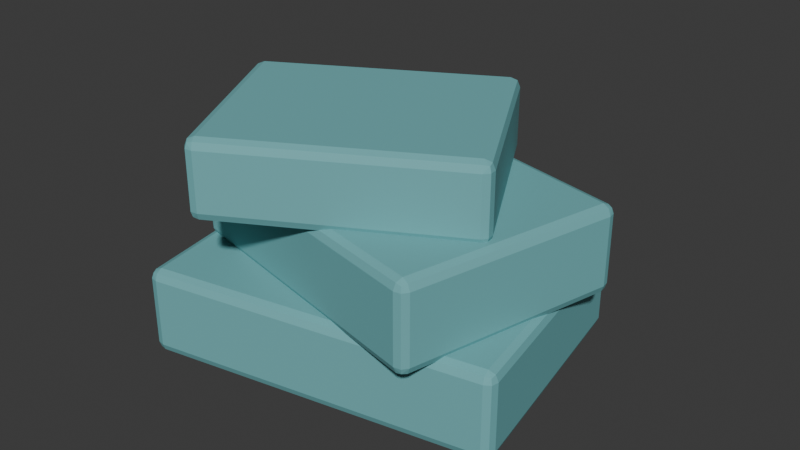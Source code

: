 # Source: LooseLaundry.blend  (saved by Blender 4.5.92; exported with 4.5.12 LTS)
import bpy
from mathutils import Matrix  # noqa: F401  (used for matrix-valued properties, if any)

bpy.ops.wm.read_factory_settings(use_empty=True)
scene = bpy.context.scene
scene.name = 'Scene'

# ---- collections
col_collection = bpy.data.collections.new('Collection'); scene.collection.children.link(col_collection)

# ---- materials (node trees are filled in below, after node groups)
mat_mat_looselaundry = bpy.data.materials.new('MAT_LooseLaundry')

# ---- material node trees
mat_mat_looselaundry.use_nodes = True; mat_mat_looselaundry.node_tree.nodes.clear()
_N = mat_mat_looselaundry.node_tree.nodes; _L = mat_mat_looselaundry.node_tree.links
n0 = _N.new('ShaderNodeBsdfPrincipled'); n0.name = 'Principled BSDF'; n0.location = (-200, 100)
n0.inputs[0].default_value = (0.16, 0.45, 0.47, 1.0)
n0.inputs[2].default_value = 0.8
n1 = _N.new('ShaderNodeOutputMaterial'); n1.name = 'Material Output'; n1.location = (200, 100)
_L.new(n0.outputs[0], n1.inputs[0])
n1.is_active_output = True

# ---- world
world_world = bpy.data.worlds.new('World'); scene.world = world_world
world_world.use_nodes = True; world_world.node_tree.nodes.clear()
_N = world_world.node_tree.nodes; _L = world_world.node_tree.links
n0 = _N.new('ShaderNodeOutputWorld'); n0.name = 'World Output'; n0.location = (200, 100)
n1 = _N.new('ShaderNodeBackground'); n1.name = 'Background'; n1.location = (-200, 100)
n1.inputs[0].default_value = (0.05088, 0.05088, 0.05088, 1.0)
_L.new(n1.outputs[0], n0.inputs[0])
n0.is_active_output = True
world_world.color = (0.05088, 0.05088, 0.05088)
world_world.sun_shadow_jitter_overblur = 0.0

# ---- meshes
me_looselaundrymesh = bpy.data.meshes.new('LooseLaundryMesh')
me_looselaundrymesh.from_pydata([(-0.142, -0.102, 0.0075), (-0.142, -0.11, 0.0155), (-0.15, -0.102, 0.0155), (-0.142, -0.1077, 0.009843), (-0.1466, -0.1066, 0.01088), (-0.1477, -0.1077, 0.0155), (-0.1477, -0.102, 0.009843), (-0.142, -0.11, 0.0745), (-0.142, -0.102, 0.0825), (-0.15, -0.102, 0.0745), (-0.142, -0.1077, 0.08016), (-0.1466, -0.1066, 0.07912), (-0.1477, -0.102, 0.08016), (-0.1477, -0.1077, 0.0745), (-0.142, 0.102, 0.0075), (-0.15, 0.102, 0.0155), (-0.142, 0.11, 0.0155), (-0.1477, 0.102, 0.009843), (-0.1466, 0.1066, 0.01088), (-0.1477, 0.1077, 0.0155), (-0.142, 0.1077, 0.009843), (-0.142, 0.102, 0.0825), (-0.142, 0.11, 0.0745), (-0.15, 0.102, 0.0745), (-0.142, 0.1077, 0.08016), (-0.1466, 0.1066, 0.07912), (-0.1477, 0.1077, 0.0745), (-0.1477, 0.102, 0.08016), (0.142, -0.102, 0.0075), (0.15, -0.102, 0.0155), (0.142, -0.11, 0.0155), (0.1477, -0.102, 0.009843), (0.1466, -0.1066, 0.01088), (0.1477, -0.1077, 0.0155), (0.142, -0.1077, 0.009843), (0.142, -0.102, 0.0825), (0.142, -0.11, 0.0745), (0.15, -0.102, 0.0745), (0.142, -0.1077, 0.08016), (0.1466, -0.1066, 0.07912), (0.1477, -0.1077, 0.0745), (0.1477, -0.102, 0.08016), (0.142, 0.102, 0.0075), (0.142, 0.11, 0.0155), (0.15, 0.102, 0.0155), (0.142, 0.1077, 0.009843), (0.1466, 0.1066, 0.01088), (0.1477, 0.1077, 0.0155), (0.1477, 0.102, 0.009843), (0.142, 0.102, 0.0825), (0.15, 0.102, 0.0745), (0.142, 0.11, 0.0745), (0.1477, 0.102, 0.08016), (0.1466, 0.1066, 0.07912), (0.1477, 0.1077, 0.0745), (0.142, 0.1077, 0.08016), (-0.1418, -0.02417, 0.0775), (-0.1451, -0.03148, 0.0855), (-0.1492, -0.02091, 0.0855), (-0.1442, -0.02934, 0.07984), (-0.1479, -0.0265, 0.08088), (-0.1493, -0.02703, 0.0855), (-0.147, -0.02186, 0.07984), (-0.1451, -0.03148, 0.1445), (-0.1418, -0.02417, 0.1525), (-0.1492, -0.02091, 0.1445), (-0.1442, -0.02934, 0.1502), (-0.1479, -0.0265, 0.1491), (-0.147, -0.02186, 0.1502), (-0.1493, -0.02703, 0.1445), (-0.06682, 0.1438, 0.0775), (-0.07412, 0.1471, 0.0855), (-0.06356, 0.1511, 0.0855), (-0.07198, 0.1461, 0.07984), (-0.06915, 0.1499, 0.08088), (-0.06968, 0.1513, 0.0855), (-0.06451, 0.149, 0.07984), (-0.06682, 0.1438, 0.1525), (-0.06356, 0.1511, 0.1445), (-0.07412, 0.1471, 0.1445), (-0.06451, 0.149, 0.1502), (-0.06915, 0.1499, 0.1491), (-0.06968, 0.1513, 0.1445), (-0.07198, 0.1461, 0.1502), (0.09008, -0.1277, 0.0775), (0.09738, -0.131, 0.0855), (0.08681, -0.135, 0.0855), (0.09524, -0.13, 0.07984), (0.09241, -0.1338, 0.08088), (0.09294, -0.1352, 0.0855), (0.08777, -0.1329, 0.07984), (0.09008, -0.1277, 0.1525), (0.08681, -0.135, 0.1445), (0.09738, -0.131, 0.1445), (0.08777, -0.1329, 0.1502), (0.09241, -0.1338, 0.1491), (0.09294, -0.1352, 0.1445), (0.09524, -0.13, 0.1502), (0.1651, 0.04027, 0.0775), (0.1684, 0.04757, 0.0855), (0.1724, 0.037, 0.0855), (0.1674, 0.04543, 0.07984), (0.1712, 0.0426, 0.08088), (0.1726, 0.04313, 0.0855), (0.1703, 0.03796, 0.07984), (0.1651, 0.04027, 0.1525), (0.1724, 0.037, 0.1445), (0.1684, 0.04757, 0.1445), (0.1703, 0.03796, 0.1502), (0.1712, 0.0426, 0.1491), (0.1726, 0.04313, 0.1445), (0.1674, 0.04543, 0.1502), (-0.08266, -0.118, 0.1475), (-0.08014, -0.1256, 0.1555), (-0.09025, -0.1205, 0.1555), (-0.08088, -0.1233, 0.1498), (-0.08559, -0.1238, 0.1509), (-0.08625, -0.1251, 0.1555), (-0.08803, -0.1198, 0.1498), (-0.08014, -0.1256, 0.2045), (-0.08266, -0.118, 0.2125), (-0.09025, -0.1205, 0.2045), (-0.08088, -0.1233, 0.2102), (-0.08559, -0.1238, 0.2091), (-0.08803, -0.1198, 0.2102), (-0.08625, -0.1251, 0.2045), (-0.1342, 0.0377, 0.1475), (-0.1418, 0.03519, 0.1555), (-0.1368, 0.0453, 0.1555), (-0.1396, 0.03592, 0.1498), (-0.1401, 0.04063, 0.1509), (-0.1414, 0.04129, 0.1555), (-0.136, 0.04307, 0.1498), (-0.1342, 0.0377, 0.2125), (-0.1368, 0.0453, 0.2045), (-0.1418, 0.03519, 0.2045), (-0.136, 0.04307, 0.2102), (-0.1401, 0.04063, 0.2091), (-0.1414, 0.04129, 0.2045), (-0.1396, 0.03592, 0.2102), (0.111, -0.0538, 0.1475), (0.1186, -0.05128, 0.1555), (0.1135, -0.06139, 0.1555), (0.1164, -0.05202, 0.1498), (0.1168, -0.05673, 0.1509), (0.1181, -0.05739, 0.1555), (0.1128, -0.05917, 0.1498), (0.111, -0.0538, 0.2125), (0.1135, -0.06139, 0.2045), (0.1186, -0.05128, 0.2045), (0.1128, -0.05917, 0.2102), (0.1168, -0.05673, 0.2091), (0.1181, -0.05739, 0.2045), (0.1164, -0.05202, 0.2102), (0.0594, 0.1019, 0.1475), (0.05688, 0.1095, 0.1555), (0.06699, 0.1044, 0.1555), (0.05762, 0.1072, 0.1498), (0.06233, 0.1077, 0.1509), (0.06299, 0.109, 0.1555), (0.06477, 0.1037, 0.1498), (0.0594, 0.1019, 0.2125), (0.06699, 0.1044, 0.2045), (0.05688, 0.1095, 0.2045), (0.06477, 0.1037, 0.2102), (0.06233, 0.1077, 0.2091), (0.06299, 0.109, 0.2045), (0.05762, 0.1072, 0.2102)], [], [(0, 3, 4, 6), (1, 5, 4, 3), (2, 6, 4, 5), (7, 10, 11, 13), (8, 12, 11, 10), (9, 13, 11, 12), (14, 17, 18, 20), (15, 19, 18, 17), (16, 20, 18, 19), (21, 24, 25, 27), (22, 26, 25, 24), (23, 27, 25, 26), (28, 31, 32, 34), (29, 33, 32, 31), (30, 34, 32, 33), (35, 38, 39, 41), (36, 40, 39, 38), (37, 41, 39, 40), (42, 45, 46, 48), (43, 47, 46, 45), (44, 48, 46, 47), (49, 52, 53, 55), (50, 54, 53, 52), (51, 55, 53, 54), (56, 59, 60, 62), (57, 61, 60, 59), (58, 62, 60, 61), (63, 66, 67, 69), (64, 68, 67, 66), (65, 69, 67, 68), (70, 73, 74, 76), (71, 75, 74, 73), (72, 76, 74, 75), (77, 80, 81, 83), (78, 82, 81, 80), (79, 83, 81, 82), (84, 87, 88, 90), (85, 89, 88, 87), (86, 90, 88, 89), (91, 94, 95, 97), (92, 96, 95, 94), (93, 97, 95, 96), (98, 101, 102, 104), (99, 103, 102, 101), (100, 104, 102, 103), (105, 108, 109, 111), (106, 110, 109, 108), (107, 111, 109, 110), (112, 115, 116, 118), (113, 117, 116, 115), (114, 118, 116, 117), (119, 122, 123, 125), (120, 124, 123, 122), (121, 125, 123, 124), (126, 129, 130, 132), (127, 131, 130, 129), (128, 132, 130, 131), (133, 136, 137, 139), (134, 138, 137, 136), (135, 139, 137, 138), (140, 143, 144, 146), (141, 145, 144, 143), (142, 146, 144, 145), (147, 150, 151, 153), (148, 152, 151, 150), (149, 153, 151, 152), (154, 157, 158, 160), (155, 159, 158, 157), (156, 160, 158, 159), (161, 164, 165, 167), (162, 166, 165, 164), (163, 167, 165, 166), (14, 0, 6, 17), (17, 6, 2, 15), (1, 7, 13, 5), (5, 13, 9, 2), (8, 21, 27, 12), (12, 27, 23, 9), (22, 16, 19, 26), (26, 19, 15, 23), (42, 14, 20, 45), (45, 20, 16, 43), (21, 49, 55, 24), (24, 55, 51, 22), (50, 44, 47, 54), (54, 47, 43, 51), (28, 42, 48, 31), (31, 48, 44, 29), (49, 35, 41, 52), (52, 41, 37, 50), (36, 30, 33, 40), (40, 33, 29, 37), (0, 28, 34, 3), (3, 34, 30, 1), (35, 8, 10, 38), (38, 10, 7, 36), (70, 56, 62, 73), (73, 62, 58, 71), (57, 63, 69, 61), (61, 69, 65, 58), (64, 77, 83, 68), (68, 83, 79, 65), (78, 72, 75, 82), (82, 75, 71, 79), (98, 70, 76, 101), (101, 76, 72, 99), (77, 105, 111, 80), (80, 111, 107, 78), (106, 100, 103, 110), (110, 103, 99, 107), (84, 98, 104, 87), (87, 104, 100, 85), (105, 91, 97, 108), (108, 97, 93, 106), (92, 86, 89, 96), (96, 89, 85, 93), (56, 84, 90, 59), (59, 90, 86, 57), (91, 64, 66, 94), (94, 66, 63, 92), (126, 112, 118, 129), (129, 118, 114, 127), (113, 119, 125, 117), (117, 125, 121, 114), (120, 133, 139, 124), (124, 139, 135, 121), (134, 128, 131, 138), (138, 131, 127, 135), (154, 126, 132, 157), (157, 132, 128, 155), (133, 161, 167, 136), (136, 167, 163, 134), (162, 156, 159, 166), (166, 159, 155, 163), (140, 154, 160, 143), (143, 160, 156, 141), (161, 147, 153, 164), (164, 153, 149, 162), (148, 142, 145, 152), (152, 145, 141, 149), (112, 140, 146, 115), (115, 146, 142, 113), (147, 120, 122, 150), (150, 122, 119, 148), (14, 42, 28, 0), (2, 9, 23, 15), (30, 36, 7, 1), (49, 21, 8, 35), (16, 22, 51, 43), (44, 50, 37, 29), (70, 98, 84, 56), (58, 65, 79, 71), (86, 92, 63, 57), (105, 77, 64, 91), (72, 78, 107, 99), (100, 106, 93, 85), (126, 154, 140, 112), (114, 121, 135, 127), (142, 148, 119, 113), (161, 133, 120, 147), (128, 134, 163, 155), (156, 162, 149, 141)])
_uv = me_looselaundrymesh.uv_layers.new(name='UVMap')
_uv.uv.foreach_set('vector', [0.1317, 0.7409, 0.1317, 0.75, 0.1278, 0.75, 0.125, 0.7409, 0.4017, 0.9933, 0.4017, 1.0, 0.3863, 1.0, 0.375, 0.9933, 0.4017, 0.009091, 0.375, 0.009091, 0.375, 0.003842, 0.4017, 0.0, 0.5983, 0.9933, 0.625, 0.9933, 0.625, 0.9972, 0.5983, 1.0, 0.8683, 0.7409, 0.875, 0.7409, 0.875, 0.7462, 0.8683, 0.75, 0.5983, 0.009091, 0.5983, 0.0, 0.6137, 0.0, 0.625, 0.009091, 0.1317, 0.5091, 0.125, 0.5091, 0.125, 0.5038, 0.1317, 0.5, 0.4017, 0.2409, 0.4017, 0.25, 0.3806, 0.2514, 0.375, 0.2409, 0.4017, 0.2567, 0.375, 0.2567, 0.3806, 0.2514, 0.4017, 0.25, 0.8683, 0.5091, 0.8683, 0.5, 0.8722, 0.5, 0.875, 0.5091, 0.5983, 0.2567, 0.5983, 0.25, 0.6194, 0.2481, 0.625, 0.2567, 0.5983, 0.2409, 0.625, 0.2409, 0.6194, 0.2481, 0.5983, 0.25, 0.3683, 0.7409, 0.375, 0.7409, 0.3788, 0.7497, 0.3717, 0.7533, 0.4017, 0.7409, 0.4017, 0.75, 0.3788, 0.7497, 0.375, 0.7409, 0.4017, 0.7567, 0.3717, 0.7533, 0.3788, 0.7497, 0.4017, 0.75, 0.6317, 0.7409, 0.6283, 0.7533, 0.6222, 0.7487, 0.625, 0.7409, 0.5983, 0.7567, 0.5983, 0.75, 0.6222, 0.7487, 0.6283, 0.7533, 0.5983, 0.7409, 0.625, 0.7409, 0.6222, 0.7487, 0.5983, 0.75, 0.3683, 0.5091, 0.3717, 0.4967, 0.3778, 0.5013, 0.375, 0.5091, 0.4017, 0.4933, 0.4017, 0.5, 0.3778, 0.5013, 0.3717, 0.4967, 0.4017, 0.5091, 0.375, 0.5091, 0.3778, 0.5013, 0.4017, 0.5, 0.6317, 0.5091, 0.625, 0.5091, 0.6212, 0.5003, 0.6283, 0.4967, 0.5983, 0.5091, 0.5983, 0.5, 0.6212, 0.5003, 0.625, 0.5091, 0.5983, 0.4933, 0.6283, 0.4967, 0.6212, 0.5003, 0.5983, 0.5, 0.1324, 0.74, 0.1324, 0.75, 0.1281, 0.75, 0.125, 0.74, 0.4017, 0.9926, 0.4017, 1.0, 0.3863, 1.0, 0.375, 0.9926, 0.4017, 0.01, 0.375, 0.01, 0.375, 0.004226, 0.4017, 0.0, 0.5983, 0.9926, 0.625, 0.9926, 0.625, 0.9969, 0.5983, 1.0, 0.8676, 0.74, 0.875, 0.74, 0.875, 0.7458, 0.8676, 0.75, 0.5983, 0.01, 0.5983, 0.0, 0.6137, 0.0, 0.625, 0.01, 0.1324, 0.51, 0.125, 0.51, 0.125, 0.5042, 0.1324, 0.5, 0.4017, 0.24, 0.4017, 0.25, 0.3806, 0.2516, 0.375, 0.24, 0.4017, 0.2574, 0.375, 0.2574, 0.3806, 0.2516, 0.4017, 0.25, 0.8676, 0.51, 0.8676, 0.5, 0.8719, 0.5, 0.875, 0.51, 0.5983, 0.2574, 0.5983, 0.25, 0.6194, 0.2479, 0.625, 0.2574, 0.5983, 0.24, 0.625, 0.24, 0.6194, 0.2479, 0.5983, 0.25, 0.3676, 0.74, 0.375, 0.74, 0.3788, 0.7496, 0.3713, 0.7537, 0.4017, 0.74, 0.4017, 0.75, 0.3788, 0.7496, 0.375, 0.74, 0.4017, 0.7574, 0.3713, 0.7537, 0.3788, 0.7496, 0.4017, 0.75, 0.6324, 0.74, 0.6287, 0.7537, 0.6223, 0.7486, 0.625, 0.74, 0.5983, 0.7574, 0.5983, 0.75, 0.6223, 0.7486, 0.6287, 0.7537, 0.5983, 0.74, 0.625, 0.74, 0.6223, 0.7486, 0.5983, 0.75, 0.3676, 0.51, 0.3713, 0.4963, 0.3777, 0.5014, 0.375, 0.51, 0.4017, 0.4926, 0.4017, 0.5, 0.3777, 0.5014, 0.3713, 0.4963, 0.4017, 0.51, 0.375, 0.51, 0.3777, 0.5014, 0.4017, 0.5, 0.6324, 0.51, 0.625, 0.51, 0.6212, 0.5004, 0.6287, 0.4963, 0.5983, 0.51, 0.5983, 0.5, 0.6212, 0.5004, 0.625, 0.51, 0.5983, 0.4926, 0.6287, 0.4963, 0.6212, 0.5004, 0.5983, 0.5, 0.1341, 0.7389, 0.1341, 0.75, 0.1288, 0.75, 0.125, 0.7389, 0.4058, 0.9909, 0.4058, 1.0, 0.388, 1.0, 0.375, 0.9909, 0.4058, 0.01111, 0.375, 0.01111, 0.375, 0.004696, 0.4058, 0.0, 0.5942, 0.9909, 0.625, 0.9909, 0.625, 0.9962, 0.5942, 1.0, 0.8659, 0.7389, 0.875, 0.7389, 0.875, 0.7453, 0.8659, 0.75, 0.5942, 0.01111, 0.5942, 0.0, 0.612, 0.0, 0.625, 0.01111, 0.1341, 0.5111, 0.125, 0.5111, 0.125, 0.5047, 0.1341, 0.5, 0.4058, 0.2389, 0.4058, 0.25, 0.3815, 0.2519, 0.375, 0.2389, 0.4058, 0.2591, 0.375, 0.2591, 0.3815, 0.2519, 0.4058, 0.25, 0.8659, 0.5111, 0.8659, 0.5, 0.8712, 0.5, 0.875, 0.5111, 0.5942, 0.2591, 0.5942, 0.25, 0.6185, 0.2477, 0.625, 0.2591, 0.5942, 0.2389, 0.625, 0.2389, 0.6185, 0.2477, 0.5942, 0.25, 0.3659, 0.7389, 0.375, 0.7389, 0.3793, 0.7497, 0.3705, 0.7545, 0.4058, 0.7389, 0.4058, 0.75, 0.3793, 0.7497, 0.375, 0.7389, 0.4058, 0.7591, 0.3705, 0.7545, 0.3793, 0.7497, 0.4058, 0.75, 0.6341, 0.7389, 0.6295, 0.7545, 0.6219, 0.7484, 0.625, 0.7389, 0.5942, 0.7591, 0.5942, 0.75, 0.6219, 0.7484, 0.6295, 0.7545, 0.5942, 0.7389, 0.625, 0.7389, 0.6219, 0.7484, 0.5942, 0.75, 0.3659, 0.5111, 0.3705, 0.4955, 0.3781, 0.5016, 0.375, 0.5111, 0.4058, 0.4909, 0.4058, 0.5, 0.3781, 0.5016, 0.3705, 0.4955, 0.4058, 0.5111, 0.375, 0.5111, 0.3781, 0.5016, 0.4058, 0.5, 0.6341, 0.5111, 0.625, 0.5111, 0.6207, 0.5003, 0.6295, 0.4955, 0.5942, 0.5111, 0.5942, 0.5, 0.6207, 0.5003, 0.625, 0.5111, 0.5942, 0.4909, 0.6295, 0.4955, 0.6207, 0.5003, 0.5942, 0.5, 0.1317, 0.5091, 0.1317, 0.7409, 0.125, 0.7409, 0.125, 0.5091, 0.375, 0.2409, 0.375, 0.009091, 0.4017, 0.009091, 0.4017, 0.2409, 0.4017, 0.9933, 0.5983, 0.9933, 0.5983, 1.0, 0.4017, 1.0, 0.4017, 0.0, 0.5983, 0.0, 0.5983, 0.009091, 0.4017, 0.009091, 0.8683, 0.7409, 0.8683, 0.5091, 0.875, 0.5091, 0.875, 0.7409, 0.625, 0.009091, 0.625, 0.2409, 0.5983, 0.2409, 0.5983, 0.009091, 0.5983, 0.2567, 0.4017, 0.2567, 0.4017, 0.25, 0.5983, 0.25, 0.5983, 0.25, 0.4017, 0.25, 0.4017, 0.2409, 0.5983, 0.2409, 0.3683, 0.5091, 0.1317, 0.5091, 0.1317, 0.5, 0.3717, 0.4967, 0.3717, 0.4967, 0.375, 0.2567, 0.4017, 0.2567, 0.4017, 0.4933, 0.8683, 0.5091, 0.6317, 0.5091, 0.6283, 0.4967, 0.8683, 0.5, 0.625, 0.2567, 0.6283, 0.4967, 0.5983, 0.4933, 0.5983, 0.2567, 0.5983, 0.5091, 0.4017, 0.5091, 0.4017, 0.5, 0.5983, 0.5, 0.5983, 0.5, 0.4017, 0.5, 0.4017, 0.4933, 0.5983, 0.4933, 0.3683, 0.7409, 0.3683, 0.5091, 0.375, 0.5091, 0.375, 0.7409, 0.375, 0.7409, 0.375, 0.5091, 0.4017, 0.5091, 0.4017, 0.7409, 0.6317, 0.5091, 0.6317, 0.7409, 0.625, 0.7409, 0.625, 0.5091, 0.625, 0.5091, 0.625, 0.7409, 0.5983, 0.7409, 0.5983, 0.5091, 0.5983, 0.7567, 0.4017, 0.7567, 0.4017, 0.75, 0.5983, 0.75, 0.5983, 0.75, 0.4017, 0.75, 0.4017, 0.7409, 0.5983, 0.7409, 0.1317, 0.7409, 0.3683, 0.7409, 0.3717, 0.7533, 0.1317, 0.75, 0.375, 0.9933, 0.3717, 0.7533, 0.4017, 0.7567, 0.4017, 0.9933, 0.6317, 0.7409, 0.8683, 0.7409, 0.8683, 0.75, 0.6283, 0.7533, 0.6283, 0.7533, 0.625, 0.9933, 0.5983, 0.9933, 0.5983, 0.7567, 0.1324, 0.51, 0.1324, 0.74, 0.125, 0.74, 0.125, 0.51, 0.375, 0.24, 0.375, 0.01, 0.4017, 0.01, 0.4017, 0.24, 0.4017, 0.9926, 0.5983, 0.9926, 0.5983, 1.0, 0.4017, 1.0, 0.4017, 0.0, 0.5983, 0.0, 0.5983, 0.01, 0.4017, 0.01, 0.8676, 0.74, 0.8676, 0.51, 0.875, 0.51, 0.875, 0.74, 0.625, 0.01, 0.625, 0.24, 0.5983, 0.24, 0.5983, 0.01, 0.5983, 0.2574, 0.4017, 0.2574, 0.4017, 0.25, 0.5983, 0.25, 0.5983, 0.25, 0.4017, 0.25, 0.4017, 0.24, 0.5983, 0.24, 0.3676, 0.51, 0.1324, 0.51, 0.1324, 0.5, 0.3713, 0.4963, 0.3713, 0.4963, 0.375, 0.2574, 0.4017, 0.2574, 0.4017, 0.4926, 0.8676, 0.51, 0.6324, 0.51, 0.6287, 0.4963, 0.8676, 0.5, 0.625, 0.2574, 0.6287, 0.4963, 0.5983, 0.4926, 0.5983, 0.2574, 0.5983, 0.51, 0.4017, 0.51, 0.4017, 0.5, 0.5983, 0.5, 0.5983, 0.5, 0.4017, 0.5, 0.4017, 0.4926, 0.5983, 0.4926, 0.3676, 0.74, 0.3676, 0.51, 0.375, 0.51, 0.375, 0.74, 0.375, 0.74, 0.375, 0.51, 0.4017, 0.51, 0.4017, 0.74, 0.6324, 0.51, 0.6324, 0.74, 0.625, 0.74, 0.625, 0.51, 0.625, 0.51, 0.625, 0.74, 0.5983, 0.74, 0.5983, 0.51, 0.5983, 0.7574, 0.4017, 0.7574, 0.4017, 0.75, 0.5983, 0.75, 0.5983, 0.75, 0.4017, 0.75, 0.4017, 0.74, 0.5983, 0.74, 0.1324, 0.74, 0.3676, 0.74, 0.3713, 0.7537, 0.1324, 0.75, 0.375, 0.9926, 0.3713, 0.7537, 0.4017, 0.7574, 0.4017, 0.9926, 0.6324, 0.74, 0.8676, 0.74, 0.8676, 0.75, 0.6287, 0.7537, 0.6287, 0.7537, 0.625, 0.9926, 0.5983, 0.9926, 0.5983, 0.7574, 0.1341, 0.5111, 0.1341, 0.7389, 0.125, 0.7389, 0.125, 0.5111, 0.375, 0.2389, 0.375, 0.01111, 0.4058, 0.01111, 0.4058, 0.2389, 0.4058, 0.9909, 0.5942, 0.9909, 0.5942, 1.0, 0.4058, 1.0, 0.4058, 0.0, 0.5942, 0.0, 0.5942, 0.01111, 0.4058, 0.01111, 0.8659, 0.7389, 0.8659, 0.5111, 0.875, 0.5111, 0.875, 0.7389, 0.625, 0.01111, 0.625, 0.2389, 0.5942, 0.2389, 0.5942, 0.01111, 0.5942, 0.2591, 0.4058, 0.2591, 0.4058, 0.25, 0.5942, 0.25, 0.5942, 0.25, 0.4058, 0.25, 0.4058, 0.2389, 0.5942, 0.2389, 0.3659, 0.5111, 0.1341, 0.5111, 0.1341, 0.5, 0.3705, 0.4955, 0.3705, 0.4955, 0.375, 0.2591, 0.4058, 0.2591, 0.4058, 0.4909, 0.8659, 0.5111, 0.6341, 0.5111, 0.6295, 0.4955, 0.8659, 0.5, 0.625, 0.2591, 0.6295, 0.4955, 0.5942, 0.4909, 0.5942, 0.2591, 0.5942, 0.5111, 0.4058, 0.5111, 0.4058, 0.5, 0.5942, 0.5, 0.5942, 0.5, 0.4058, 0.5, 0.4058, 0.4909, 0.5942, 0.4909, 0.3659, 0.7389, 0.3659, 0.5111, 0.375, 0.5111, 0.375, 0.7389, 0.375, 0.7389, 0.375, 0.5111, 0.4058, 0.5111, 0.4058, 0.7389, 0.6341, 0.5111, 0.6341, 0.7389, 0.625, 0.7389, 0.625, 0.5111, 0.625, 0.5111, 0.625, 0.7389, 0.5942, 0.7389, 0.5942, 0.5111, 0.5942, 0.7591, 0.4058, 0.7591, 0.4058, 0.75, 0.5942, 0.75, 0.5942, 0.75, 0.4058, 0.75, 0.4058, 0.7389, 0.5942, 0.7389, 0.1341, 0.7389, 0.3659, 0.7389, 0.3705, 0.7545, 0.1341, 0.75, 0.375, 0.9909, 0.3705, 0.7545, 0.4058, 0.7591, 0.4058, 0.9909, 0.6341, 0.7389, 0.8659, 0.7389, 0.8659, 0.75, 0.6295, 0.7545, 0.6295, 0.7545, 0.625, 0.9909, 0.5942, 0.9909, 0.5942, 0.7591, 0.1317, 0.5091, 0.3683, 0.5091, 0.3683, 0.7409, 0.1317, 0.7409, 0.4017, 0.009091, 0.5983, 0.009091, 0.5983, 0.2409, 0.4017, 0.2409, 0.4017, 0.7567, 0.5983, 0.7567, 0.5983, 0.9933, 0.4017, 0.9933, 0.6317, 0.5091, 0.8683, 0.5091, 0.8683, 0.7409, 0.6317, 0.7409, 0.4017, 0.2567, 0.5983, 0.2567, 0.5983, 0.4933, 0.4017, 0.4933, 0.4017, 0.5091, 0.5983, 0.5091, 0.5983, 0.7409, 0.4017, 0.7409, 0.1324, 0.51, 0.3676, 0.51, 0.3676, 0.74, 0.1324, 0.74, 0.4017, 0.01, 0.5983, 0.01, 0.5983, 0.24, 0.4017, 0.24, 0.4017, 0.7574, 0.5983, 0.7574, 0.5983, 0.9926, 0.4017, 0.9926, 0.6324, 0.51, 0.8676, 0.51, 0.8676, 0.74, 0.6324, 0.74, 0.4017, 0.2574, 0.5983, 0.2574, 0.5983, 0.4926, 0.4017, 0.4926, 0.4017, 0.51, 0.5983, 0.51, 0.5983, 0.74, 0.4017, 0.74, 0.1341, 0.5111, 0.3659, 0.5111, 0.3659, 0.7389, 0.1341, 0.7389, 0.4058, 0.01111, 0.5942, 0.01111, 0.5942, 0.2389, 0.4058, 0.2389, 0.4058, 0.7591, 0.5942, 0.7591, 0.5942, 0.9909, 0.4058, 0.9909, 0.6341, 0.5111, 0.8659, 0.5111, 0.8659, 0.7389, 0.6341, 0.7389, 0.4058, 0.2591, 0.5942, 0.2591, 0.5942, 0.4909, 0.4058, 0.4909, 0.4058, 0.5111, 0.5942, 0.5111, 0.5942, 0.7389, 0.4058, 0.7389])
me_looselaundrymesh.materials.append(mat_mat_looselaundry)
me_looselaundrymesh.update()

# ---- objects
ob_looselaundry = bpy.data.objects.new('LooseLaundry', me_looselaundrymesh)

# ---- transforms, parenting, visibility, modifiers, constraints
ob_looselaundry.location = (0.0, 0.0, 0.0)
ob_looselaundry.rotation_euler = (0.0, 0.0, 0.18)

# ---- collection membership
col_collection.objects.link(ob_looselaundry)

# ---- scene / render settings (as saved in the file)
scene.frame_start = 1; scene.frame_end = 250; scene.frame_set(1)
scene.render.engine = 'BLENDER_EEVEE_NEXT'
bpy.context.view_layer.update()

# ---- added for rendering (the .blend has no active camera and no usable light): camera, sun
cam_auto = bpy.data.cameras.new('AutoCamera')
cam_auto.lens = 50.0
cam_auto.sensor_width = 36.0
cam_auto.clip_end = 1000.0
ob_auto_camera = bpy.data.objects.new('AutoCamera', cam_auto)
scene.collection.objects.link(ob_auto_camera)
ob_auto_camera.location = (0.510736, -0.591346, 0.510857)
ob_auto_camera.rotation_euler = (1.09748, -7.21219e-08, 0.694738)
scene.camera = ob_auto_camera
light_auto_sun = bpy.data.lights.new('AutoSun', 'SUN')
light_auto_sun.energy = 3.0
light_auto_sun.angle = 0.0523599
ob_auto_sun = bpy.data.objects.new('AutoSun', light_auto_sun)
scene.collection.objects.link(ob_auto_sun)
ob_auto_sun.rotation_euler = (0.872665, 0.174533, 0.523599)
bpy.context.view_layer.update()
